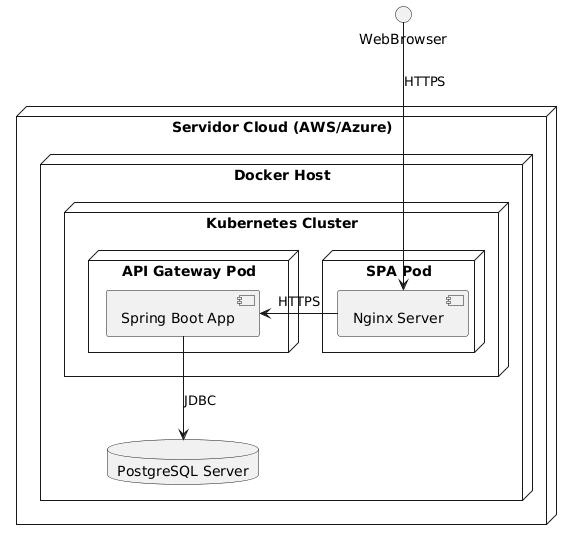

The diagram above was rendered by PlantUML. Its source (embedded in the PNG):
@startuml
' Definimos los nodos y sus componentes
node "Servidor Cloud (AWS/Azure)" {
    node "Docker Host" {
        database "PostgreSQL Server" as DB
        node "Kubernetes Cluster" {
            node "API Gateway Pod" {
                component "Spring Boot App" as API
            }
            node "SPA Pod" {
                component "Nginx Server" as WebServer
            }
        }
    }
}

' Definimos las relaciones entre los nodos y componentes
WebBrowser -down-> WebServer: "HTTPS"
WebServer -right-> API: "HTTPS"
API -down-> DB: "JDBC"
@enduml